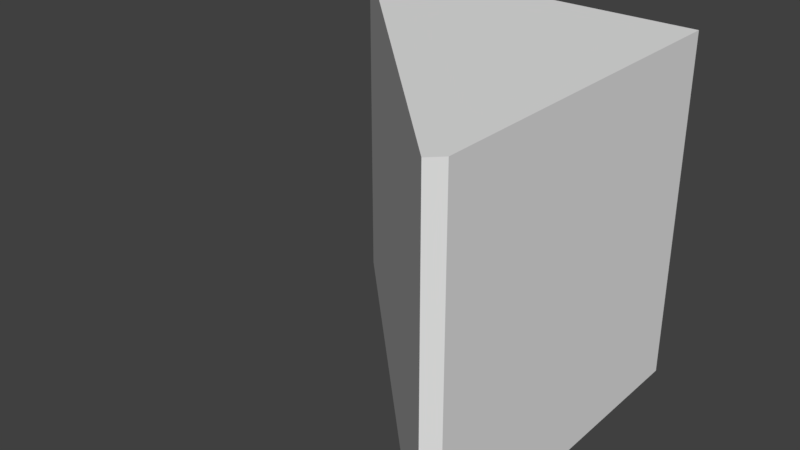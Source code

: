 # Source: RotateableMirror.blend  (saved by Blender 2.79.0; exported with 4.5.12 LTS)
import bpy
from mathutils import Matrix  # noqa: F401  (used for matrix-valued properties, if any)

bpy.ops.wm.read_factory_settings(use_empty=True)
scene = bpy.context.scene
scene.name = 'Scene'

# ---- collections
col_collection_1 = bpy.data.collections.new('Collection 1'); scene.collection.children.link(col_collection_1)

# ---- world
world_world = bpy.data.worlds.new('World'); scene.world = world_world
world_world.color = (0.05088, 0.05088, 0.05088)
world_world.use_sun_shadow = False
world_world.sun_shadow_jitter_overblur = 0.0
world_world.cycles.sampling_method = 'MANUAL'

# ---- meshes
me_cube_000 = bpy.data.meshes.new('Cube.000')
me_cube_000.from_pydata([(-0.5, 0.5, -0.5), (-0.5, 0.5, 0.5), (0.5, -0.5, -0.5), (0.5, -0.5, 0.5), (-0.5354, 0.4646, 0.5), (-0.5354, 0.4646, -0.5), (0.4646, -0.5354, 0.5), (0.4646, -0.5354, -0.5)], [], [(0, 1, 3, 2), (5, 7, 6, 4), (0, 2, 7, 5), (2, 3, 6, 7), (3, 1, 4, 6), (1, 0, 5, 4)])
me_cube_000.use_remesh_preserve_volume = False
me_cube_000.use_remesh_preserve_attributes = False
me_cube_000.use_mirror_vertex_groups = False
me_cube_000.update()
me_cube_001 = bpy.data.meshes.new('Cube.001')
me_cube_001.from_pydata([(-0.5, 0.5, -0.5), (-0.5, 0.5, 0.5), (0.5, -0.5, -0.5), (0.5, -0.5, 0.5), (0.5, 0.5, -0.5), (0.5, 0.5, 0.5)], [], [(0, 1, 5, 4), (4, 5, 3, 2), (4, 2, 0), (5, 1, 3)])
me_cube_001.use_remesh_preserve_volume = False
me_cube_001.use_remesh_preserve_attributes = False
me_cube_001.use_mirror_vertex_groups = False
me_cube_001.update()

# ---- objects
ob_front = bpy.data.objects.new('Front', me_cube_000)
ob_back = bpy.data.objects.new('Back', me_cube_001)

# ---- transforms, parenting, visibility, modifiers, constraints
ob_front.location = (0.0, 0.0, 0.0)
ob_front.lineart.crease_threshold = 0.0
ob_back.location = (0.0, 0.0, 0.0)
ob_back.lineart.crease_threshold = 0.0

# ---- collection membership
col_collection_1.objects.link(ob_front)
col_collection_1.objects.link(ob_back)

# ---- scene / render settings (as saved in the file)
scene.frame_start = 1; scene.frame_end = 250; scene.frame_set(1)
scene.render.engine = 'BLENDER_EEVEE_NEXT'
scene.render.resolution_percentage = 50
scene.render.dither_intensity = 0.0
scene.cycles.use_denoising = False
scene.cycles.samples = 128
scene.cycles.sampling_pattern = 'TABULATED_SOBOL'
scene.cycles.use_adaptive_sampling = False
scene.cycles.use_light_tree = False
scene.cycles.blur_glossy = 0.0
scene.cycles.sample_clamp_indirect = 0.0
scene.view_settings.view_transform = 'Standard'
bpy.context.view_layer.update()

# ---- added for rendering (the .blend has no active camera and no usable light): camera, sun
cam_auto = bpy.data.cameras.new('AutoCamera')
cam_auto.lens = 50.0
cam_auto.sensor_width = 36.0
cam_auto.clip_end = 1000.0
ob_auto_camera = bpy.data.objects.new('AutoCamera', cam_auto)
scene.collection.objects.link(ob_auto_camera)
ob_auto_camera.location = (1.62285, -1.98631, 1.31242)
ob_auto_camera.rotation_euler = (1.09748, -7.21219e-08, 0.694738)
scene.camera = ob_auto_camera
light_auto_sun = bpy.data.lights.new('AutoSun', 'SUN')
light_auto_sun.energy = 3.0
light_auto_sun.angle = 0.0523599
ob_auto_sun = bpy.data.objects.new('AutoSun', light_auto_sun)
scene.collection.objects.link(ob_auto_sun)
ob_auto_sun.rotation_euler = (0.872665, 0.174533, 0.523599)
bpy.context.view_layer.update()
